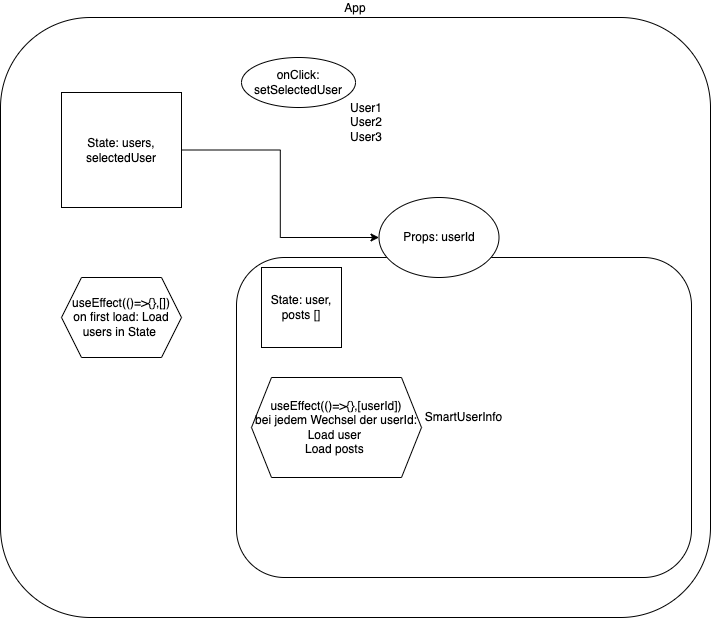

The diagram above was exported from draw.io. Its source (the exported page's mxGraphModel, read from the mxfile embedded in the PNG):
<mxGraphModel dx="1133" dy="826" grid="1" gridSize="10" guides="1" tooltips="1" connect="1" arrows="1" fold="1" page="1" pageScale="1" pageWidth="827" pageHeight="1169" math="0" shadow="0">
  <root>
    <mxCell id="0" />
    <mxCell id="1" parent="0" />
    <mxCell id="fhljx3VLjpNGPZpeK4Yt-1" value="App" style="rounded=1;whiteSpace=wrap;html=1;labelPosition=center;verticalLabelPosition=top;align=center;verticalAlign=bottom;" vertex="1" parent="1">
      <mxGeometry x="59" y="80" width="710" height="600" as="geometry" />
    </mxCell>
    <mxCell id="fhljx3VLjpNGPZpeK4Yt-2" value="SmartUserInfo" style="rounded=1;whiteSpace=wrap;html=1;" vertex="1" parent="1">
      <mxGeometry x="295" y="320" width="455" height="320" as="geometry" />
    </mxCell>
    <mxCell id="fhljx3VLjpNGPZpeK4Yt-3" value="User1&lt;br&gt;User2&lt;br&gt;User3" style="text;html=1;strokeColor=none;fillColor=none;align=center;verticalAlign=middle;whiteSpace=wrap;rounded=0;labelPosition=center;verticalLabelPosition=middle;" vertex="1" parent="1">
      <mxGeometry x="265" y="150" width="320" height="70" as="geometry" />
    </mxCell>
    <mxCell id="fhljx3VLjpNGPZpeK4Yt-9" style="edgeStyle=orthogonalEdgeStyle;rounded=0;orthogonalLoop=1;jettySize=auto;html=1;exitX=1;exitY=0.5;exitDx=0;exitDy=0;" edge="1" parent="1" source="fhljx3VLjpNGPZpeK4Yt-4" target="fhljx3VLjpNGPZpeK4Yt-6">
      <mxGeometry relative="1" as="geometry" />
    </mxCell>
    <mxCell id="fhljx3VLjpNGPZpeK4Yt-4" value="State: users, selectedUser" style="rounded=0;whiteSpace=wrap;html=1;" vertex="1" parent="1">
      <mxGeometry x="120" y="155" width="120" height="115" as="geometry" />
    </mxCell>
    <mxCell id="fhljx3VLjpNGPZpeK4Yt-5" value="State: user,&lt;br&gt;posts []" style="whiteSpace=wrap;html=1;aspect=fixed;" vertex="1" parent="1">
      <mxGeometry x="320" y="330" width="80" height="80" as="geometry" />
    </mxCell>
    <mxCell id="fhljx3VLjpNGPZpeK4Yt-6" value="Props: userId" style="ellipse;whiteSpace=wrap;html=1;" vertex="1" parent="1">
      <mxGeometry x="437.5" y="260" width="120" height="80" as="geometry" />
    </mxCell>
    <mxCell id="fhljx3VLjpNGPZpeK4Yt-10" value="useEffect(()=&amp;gt;{},[])&lt;br&gt;on first load: Load users in State&amp;nbsp;" style="shape=hexagon;perimeter=hexagonPerimeter2;whiteSpace=wrap;html=1;fixedSize=1;" vertex="1" parent="1">
      <mxGeometry x="120" y="340" width="120" height="80" as="geometry" />
    </mxCell>
    <mxCell id="fhljx3VLjpNGPZpeK4Yt-11" value="useEffect(()=&amp;gt;{},[userId])&lt;br&gt;bei jedem Wechsel der userId: Load user&amp;nbsp;&lt;br&gt;Load posts&amp;nbsp;" style="shape=hexagon;perimeter=hexagonPerimeter2;whiteSpace=wrap;html=1;fixedSize=1;" vertex="1" parent="1">
      <mxGeometry x="310" y="440" width="170" height="100" as="geometry" />
    </mxCell>
    <mxCell id="fhljx3VLjpNGPZpeK4Yt-12" value="onClick: setSelectedUser" style="ellipse;whiteSpace=wrap;html=1;" vertex="1" parent="1">
      <mxGeometry x="300" y="120" width="114" height="50" as="geometry" />
    </mxCell>
  </root>
</mxGraphModel>